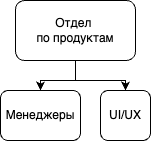

The diagram above was exported from draw.io. Its source (the exported page's mxGraphModel, read from the mxfile embedded in the PNG):
<mxGraphModel dx="1004" dy="740" grid="1" gridSize="10" guides="1" tooltips="1" connect="1" arrows="1" fold="1" page="1" pageScale="1" pageWidth="827" pageHeight="1169" math="0" shadow="0">
  <root>
    <mxCell id="0" />
    <mxCell id="1" parent="0" />
    <mxCell id="2" style="edgeStyle=orthogonalEdgeStyle;rounded=0;orthogonalLoop=1;jettySize=auto;html=1;entryX=0.5;entryY=0;entryDx=0;entryDy=0;" edge="1" source="4" target="5" parent="1">
      <mxGeometry relative="1" as="geometry" />
    </mxCell>
    <mxCell id="3" style="edgeStyle=orthogonalEdgeStyle;rounded=0;orthogonalLoop=1;jettySize=auto;html=1;entryX=0.5;entryY=0;entryDx=0;entryDy=0;" edge="1" source="4" target="6" parent="1">
      <mxGeometry relative="1" as="geometry" />
    </mxCell>
    <mxCell id="4" value="Отдел&amp;nbsp;&lt;div&gt;по продук&lt;span style=&quot;background-color: initial;&quot;&gt;там&lt;/span&gt;&lt;/div&gt;" style="rounded=1;whiteSpace=wrap;html=1;" vertex="1" parent="1">
      <mxGeometry x="421" y="130" width="120" height="60" as="geometry" />
    </mxCell>
    <mxCell id="5" value="Менеджеры" style="rounded=1;whiteSpace=wrap;html=1;" vertex="1" parent="1">
      <mxGeometry x="406" y="220" width="80" height="50" as="geometry" />
    </mxCell>
    <mxCell id="6" value="UI/UX" style="rounded=1;whiteSpace=wrap;html=1;" vertex="1" parent="1">
      <mxGeometry x="506" y="220" width="50" height="50" as="geometry" />
    </mxCell>
  </root>
</mxGraphModel>